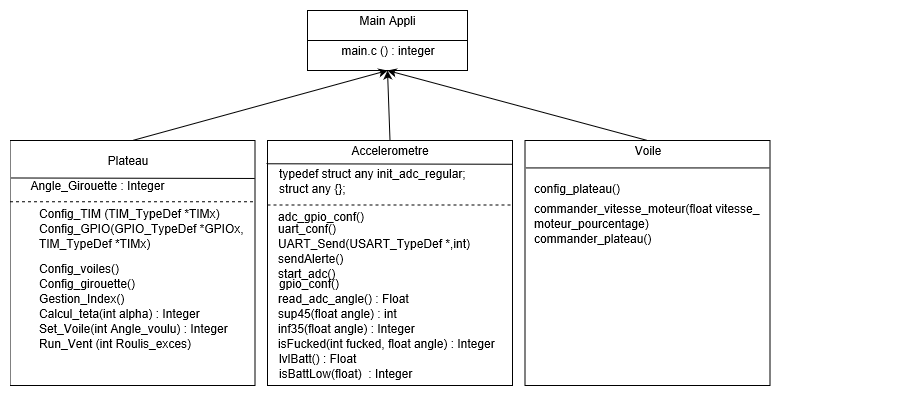

The diagram above was exported from draw.io. Its source (the exported page's mxGraphModel, read from the mxfile embedded in the PNG):
<mxGraphModel grid="1" dx="1185" dy="657" gridSize="10" guides="1" tooltips="1" connect="1" arrows="1" fold="1" page="1" pageScale="1" pageWidth="827" pageHeight="1169" math="0" shadow="0">
  <root>
    <mxCell id="0" />
    <mxCell id="1" parent="0" />
    <mxCell id="VnHTrX4Xc92-4lBiQmRq-2" value="" style="rounded=0;whiteSpace=wrap;html=1;" parent="1" vertex="1">
      <mxGeometry as="geometry" x="360" y="150" width="160" height="60" />
    </mxCell>
    <mxCell id="VnHTrX4Xc92-4lBiQmRq-3" value="" style="endArrow=none;html=1;entryX=1;entryY=0.5;entryDx=0;entryDy=0;exitX=0;exitY=0.5;exitDx=0;exitDy=0;" parent="1" edge="1" source="VnHTrX4Xc92-4lBiQmRq-2" target="VnHTrX4Xc92-4lBiQmRq-2">
      <mxGeometry as="geometry" width="50" height="50" relative="1">
        <mxPoint as="sourcePoint" x="370" y="290" />
        <mxPoint as="targetPoint" x="420" y="240" />
      </mxGeometry>
    </mxCell>
    <mxCell id="VnHTrX4Xc92-4lBiQmRq-4" value="Main Appli" style="text;html=1;strokeColor=none;fillColor=none;align=center;verticalAlign=middle;whiteSpace=wrap;rounded=0;" parent="1" vertex="1">
      <mxGeometry as="geometry" x="400" y="150" width="80" height="20" />
    </mxCell>
    <mxCell id="VnHTrX4Xc92-4lBiQmRq-5" value="main.c () : integer" style="text;html=1;strokeColor=none;fillColor=none;align=center;verticalAlign=middle;whiteSpace=wrap;rounded=0;" parent="1" vertex="1">
      <mxGeometry as="geometry" x="390" y="180" width="100" height="20" />
    </mxCell>
    <mxCell id="VnHTrX4Xc92-4lBiQmRq-6" value="" style="whiteSpace=wrap;html=1;aspect=fixed;" parent="1" vertex="1">
      <mxGeometry as="geometry" x="62.5" y="280" width="245" height="245" />
    </mxCell>
    <mxCell id="VnHTrX4Xc92-4lBiQmRq-7" value="" style="whiteSpace=wrap;html=1;aspect=fixed;" parent="1" vertex="1">
      <mxGeometry as="geometry" x="320" y="280" width="245" height="245" />
    </mxCell>
    <mxCell id="VnHTrX4Xc92-4lBiQmRq-8" value="" style="whiteSpace=wrap;html=1;aspect=fixed;" parent="1" vertex="1">
      <mxGeometry as="geometry" x="577.5" y="280" width="245" height="245" />
    </mxCell>
    <mxCell id="VnHTrX4Xc92-4lBiQmRq-10" value="" style="endArrow=classic;html=1;entryX=0.5;entryY=1;entryDx=0;entryDy=0;exitX=0.5;exitY=0;exitDx=0;exitDy=0;" parent="1" edge="1" source="VnHTrX4Xc92-4lBiQmRq-6" target="VnHTrX4Xc92-4lBiQmRq-2">
      <mxGeometry as="geometry" width="50" height="50" relative="1">
        <mxPoint as="sourcePoint" x="170" y="280" />
        <mxPoint as="targetPoint" x="400" y="210" />
      </mxGeometry>
    </mxCell>
    <mxCell id="VnHTrX4Xc92-4lBiQmRq-12" value="" style="endArrow=classic;html=1;entryX=0.5;entryY=1;entryDx=0;entryDy=0;exitX=0.5;exitY=0;exitDx=0;exitDy=0;" parent="1" edge="1" source="VnHTrX4Xc92-4lBiQmRq-7" target="VnHTrX4Xc92-4lBiQmRq-2">
      <mxGeometry as="geometry" width="50" height="50" relative="1">
        <mxPoint as="sourcePoint" x="180" y="290.0000000000001" />
        <mxPoint as="targetPoint" x="410" y="229.9999999999999" />
      </mxGeometry>
    </mxCell>
    <mxCell id="VnHTrX4Xc92-4lBiQmRq-13" value="" style="endArrow=classic;html=1;entryX=0.5;entryY=1;entryDx=0;entryDy=0;exitX=0.5;exitY=0;exitDx=0;exitDy=0;" parent="1" edge="1" source="VnHTrX4Xc92-4lBiQmRq-8" target="VnHTrX4Xc92-4lBiQmRq-2">
      <mxGeometry as="geometry" width="50" height="50" relative="1">
        <mxPoint as="sourcePoint" x="170" y="280.0000000000001" />
        <mxPoint as="targetPoint" x="400" y="219.9999999999999" />
      </mxGeometry>
    </mxCell>
    <mxCell id="VnHTrX4Xc92-4lBiQmRq-14" value="" style="endArrow=none;html=1;entryX=0.999;entryY=0.155;entryDx=0;entryDy=0;entryPerimeter=0;exitX=0.003;exitY=0.153;exitDx=0;exitDy=0;exitPerimeter=0;" parent="1" edge="1" source="VnHTrX4Xc92-4lBiQmRq-6" target="VnHTrX4Xc92-4lBiQmRq-6">
      <mxGeometry as="geometry" width="50" height="50" relative="1">
        <mxPoint as="sourcePoint" x="79" y="311" />
        <mxPoint as="targetPoint" x="282" y="311" />
      </mxGeometry>
    </mxCell>
    <mxCell id="VnHTrX4Xc92-4lBiQmRq-16" value="" style="endArrow=none;html=1;exitX=-0.005;exitY=0.095;exitDx=0;exitDy=0;exitPerimeter=0;entryX=0.999;entryY=0.097;entryDx=0;entryDy=0;entryPerimeter=0;" parent="1" edge="1" source="VnHTrX4Xc92-4lBiQmRq-7" target="VnHTrX4Xc92-4lBiQmRq-7">
      <mxGeometry as="geometry" width="50" height="50" relative="1">
        <mxPoint as="sourcePoint" x="340.6" y="305.1" />
        <mxPoint as="targetPoint" x="560" y="304" />
      </mxGeometry>
    </mxCell>
    <mxCell id="VnHTrX4Xc92-4lBiQmRq-17" value="" style="endArrow=none;html=1;entryX=0.999;entryY=0.112;entryDx=0;entryDy=0;entryPerimeter=0;exitX=0.002;exitY=0.112;exitDx=0;exitDy=0;exitPerimeter=0;" parent="1" edge="1" source="VnHTrX4Xc92-4lBiQmRq-8" target="VnHTrX4Xc92-4lBiQmRq-8">
      <mxGeometry as="geometry" width="50" height="50" relative="1">
        <mxPoint as="sourcePoint" x="620.1" y="310.1" />
        <mxPoint as="targetPoint" x="819.3" y="310.5" />
      </mxGeometry>
    </mxCell>
    <mxCell id="VnHTrX4Xc92-4lBiQmRq-18" value="Accelerometre" style="text;html=1;strokeColor=none;fillColor=none;align=center;verticalAlign=middle;whiteSpace=wrap;rounded=0;" parent="1" vertex="1">
      <mxGeometry as="geometry" x="422.5" y="280" width="40" height="20" />
    </mxCell>
    <mxCell id="VnHTrX4Xc92-4lBiQmRq-19" value="Voile&lt;span style=&quot;display: inline ; float: none ; background-color: transparent ; color: transparent ; font-family: monospace ; font-size: 0px ; font-style: normal ; font-variant: normal ; font-weight: 400 ; letter-spacing: normal ; text-align: left ; text-decoration: none ; text-indent: 0px ; text-transform: none ; white-space: nowrap ; word-break: break-all ; word-spacing: 0px&quot;&gt;%3CmxGraphModel%3E%3Croot%3E%3CmxCell%20id%3D%220%22%20%2F%3E%3CmxCell%20id%3D%221%22%20parent%3D%220%22%20%2F%3E%3CmxCell%20id%3D%222%22%20value%3D%22Accelerometre%22%20style%3D%22text%3Bhtml%3D1%3BstrokeColor%3Dnone%3BfillColor%3Dnone%3Balign%3Dcenter%3BverticalAlign%3Dmiddle%3BwhiteSpace%3Dwrap%3Brounded%3D0%3B%22%20parent%3D%221%22%20vertex%3D%221%22%3E%3CmxGeometry%20as%3D%22geometry%22%20x%3D%22380%22%20y%3D%22290%22%20width%3D%2240%22%20height%3D%2220%22%20%2F%3E%3C%2FmxCell%3E%3C%2Froot%3E%3C%2FmxGraphModel%3E&lt;/span&gt;" style="text;html=1;strokeColor=none;fillColor=none;align=center;verticalAlign=middle;whiteSpace=wrap;rounded=0;" parent="1" vertex="1">
      <mxGeometry as="geometry" x="680" y="280" width="40" height="20" />
    </mxCell>
    <mxCell id="VnHTrX4Xc92-4lBiQmRq-20" value="Plateau" style="text;html=1;strokeColor=none;fillColor=none;align=center;verticalAlign=middle;whiteSpace=wrap;rounded=0;" parent="1" vertex="1">
      <mxGeometry as="geometry" x="160" y="290" width="40" height="20" />
    </mxCell>
    <mxCell id="VnHTrX4Xc92-4lBiQmRq-21" value="Angle_Girouette : Integer" style="text;html=1;strokeColor=none;fillColor=none;align=center;verticalAlign=middle;whiteSpace=wrap;rounded=0;" parent="1" vertex="1">
      <mxGeometry as="geometry" x="80" y="315" width="140" height="20" />
    </mxCell>
    <mxCell id="ZWiS1-aRPOpCTXPD5Okc-1" value="" style="endArrow=none;dashed=1;html=1;entryX=1;entryY=0.25;entryDx=0;entryDy=0;exitX=0;exitY=0.25;exitDx=0;exitDy=0;" parent="1" edge="1" source="VnHTrX4Xc92-4lBiQmRq-6" target="VnHTrX4Xc92-4lBiQmRq-6">
      <mxGeometry as="geometry" width="50" height="50" relative="1">
        <mxPoint as="sourcePoint" x="195" y="405" />
        <mxPoint as="targetPoint" x="245" y="355" />
      </mxGeometry>
    </mxCell>
    <mxCell id="ZWiS1-aRPOpCTXPD5Okc-12" value="Run_Vent (int Roulis_exces)" style="text;html=1;" parent="1" vertex="1">
      <mxGeometry as="geometry" x="90" y="470" width="180" height="30" />
    </mxCell>
    <mxCell id="ZWiS1-aRPOpCTXPD5Okc-13" value="Set_Voile(int Angle_voulu) : Integer" style="text;html=1;" parent="1" vertex="1">
      <mxGeometry as="geometry" x="90" y="455" width="170" height="30" />
    </mxCell>
    <mxCell id="ZWiS1-aRPOpCTXPD5Okc-14" value="Calcul_teta(int alpha) : Integer" style="text;html=1;" parent="1" vertex="1">
      <mxGeometry as="geometry" x="90" y="440" width="190" height="30" />
    </mxCell>
    <mxCell id="ZWiS1-aRPOpCTXPD5Okc-15" value="Gestion_Index()" style="text;html=1;" parent="1" vertex="1">
      <mxGeometry as="geometry" x="90" y="425" width="110" height="30" />
    </mxCell>
    <mxCell id="ZWiS1-aRPOpCTXPD5Okc-16" value="Config_girouette()" style="text;html=1;" parent="1" vertex="1">
      <mxGeometry as="geometry" x="90" y="410" width="120" height="30" />
    </mxCell>
    <mxCell id="ZWiS1-aRPOpCTXPD5Okc-17" value="Config_voiles()" style="text;html=1;" parent="1" vertex="1">
      <mxGeometry as="geometry" x="90" y="395" width="110" height="30" />
    </mxCell>
    <mxCell id="ZWiS1-aRPOpCTXPD5Okc-18" value="Config_GPIO(GPIO_TypeDef *GPIOx,&lt;br&gt;TIM_TypeDef *TIMx)" style="text;html=1;" parent="1" vertex="1">
      <mxGeometry as="geometry" x="90" y="355" width="190" height="30" />
    </mxCell>
    <mxCell id="ZWiS1-aRPOpCTXPD5Okc-19" value="Config_TIM (TIM_TypeDef *TIMx)" style="text;html=1;" parent="1" vertex="1">
      <mxGeometry as="geometry" x="90" y="340" width="210" height="30" />
    </mxCell>
    <mxCell id="ZWiS1-aRPOpCTXPD5Okc-20" value="config_plateau()" style="text;html=1;" parent="1" vertex="1">
      <mxGeometry as="geometry" x="585" y="315" width="110" height="30" />
    </mxCell>
    <mxCell id="ZWiS1-aRPOpCTXPD5Okc-21" value="commander_vitesse_moteur(float vitesse_&lt;br&gt;moteur_pourcentage)" style="text;html=1;" parent="1" vertex="1">
      <mxGeometry as="geometry" x="585" y="335" width="370" height="30" />
    </mxCell>
    <mxCell id="ZWiS1-aRPOpCTXPD5Okc-22" value="commander_plateau()" style="text;html=1;" parent="1" vertex="1">
      <mxGeometry as="geometry" x="585" y="365" width="140" height="30" />
    </mxCell>
    <mxCell id="ZWiS1-aRPOpCTXPD5Okc-23" value="typedef struct any init_adc_regular;" style="text;html=1;" parent="1" vertex="1">
      <mxGeometry as="geometry" x="330" y="300" width="210" height="30" />
    </mxCell>
    <mxCell id="ZWiS1-aRPOpCTXPD5Okc-24" value="struct any {};" style="text;html=1;" parent="1" vertex="1">
      <mxGeometry as="geometry" x="330" y="315" width="560" height="30" />
    </mxCell>
    <mxCell id="ZWiS1-aRPOpCTXPD5Okc-25" value="" style="endArrow=none;dashed=1;html=1;" parent="1" edge="1">
      <mxGeometry as="geometry" width="50" height="50" relative="1">
        <mxPoint as="sourcePoint" x="320" y="344.5" />
        <mxPoint as="targetPoint" x="565" y="344.5" />
      </mxGeometry>
    </mxCell>
    <mxCell id="tldjNDpSoAlJVHUbvfkw-1" value="adc_gpio_conf()" style="text;html=1;" parent="1" vertex="1">
      <mxGeometry as="geometry" x="329" y="342.5" width="110" height="30" />
    </mxCell>
    <mxCell id="tldjNDpSoAlJVHUbvfkw-2" value="uart_conf()" style="text;html=1;" parent="1" vertex="1">
      <mxGeometry as="geometry" x="329" y="355" width="80" height="30" />
    </mxCell>
    <mxCell id="tldjNDpSoAlJVHUbvfkw-3" value="UART_Send(USART_TypeDef *,int)" style="text;html=1;" parent="1" vertex="1">
      <mxGeometry as="geometry" x="329" y="370" width="220" height="30" />
    </mxCell>
    <mxCell id="tldjNDpSoAlJVHUbvfkw-4" value="sendAlerte()" style="text;html=1;" parent="1" vertex="1">
      <mxGeometry as="geometry" x="329" y="385" width="90" height="30" />
    </mxCell>
    <mxCell id="tldjNDpSoAlJVHUbvfkw-5" value="start_adc()" style="text;html=1;" parent="1" vertex="1">
      <mxGeometry as="geometry" x="329" y="400" width="80" height="30" />
    </mxCell>
    <mxCell id="tldjNDpSoAlJVHUbvfkw-6" value="gpio_conf()" style="text;html=1;" parent="1" vertex="1">
      <mxGeometry as="geometry" x="330" y="410" width="80" height="30" />
    </mxCell>
    <mxCell id="tldjNDpSoAlJVHUbvfkw-10" value="read_adc_angle() : Float" style="text;html=1;" parent="1" vertex="1">
      <mxGeometry as="geometry" x="328.5" y="425" width="120" height="30" />
    </mxCell>
    <mxCell id="tldjNDpSoAlJVHUbvfkw-11" value="sup45(float angle) : int" style="text;html=1;" parent="1" vertex="1">
      <mxGeometry as="geometry" x="328.5" y="440" width="90" height="30" />
    </mxCell>
    <mxCell id="tldjNDpSoAlJVHUbvfkw-13" value="inf35(float angle) : Integer" style="text;html=1;" parent="1" vertex="1">
      <mxGeometry as="geometry" x="329" y="455" width="60" height="30" />
    </mxCell>
    <mxCell id="tldjNDpSoAlJVHUbvfkw-14" value="isFucked(int fucked, float angle) : Integer" style="text;html=1;" parent="1" vertex="1">
      <mxGeometry as="geometry" x="328.5" y="470" width="80" height="30" />
    </mxCell>
    <mxCell id="tldjNDpSoAlJVHUbvfkw-15" value="lvlBatt() : Float" style="text;html=1;" parent="1" vertex="1">
      <mxGeometry as="geometry" x="330" y="485" width="60" height="30" />
    </mxCell>
    <mxCell id="tldjNDpSoAlJVHUbvfkw-16" value="isBattLow(float)&amp;nbsp; : Integer" style="text;html=1;" parent="1" vertex="1">
      <mxGeometry as="geometry" x="330" y="500" width="80" height="30" />
    </mxCell>
  </root>
</mxGraphModel>